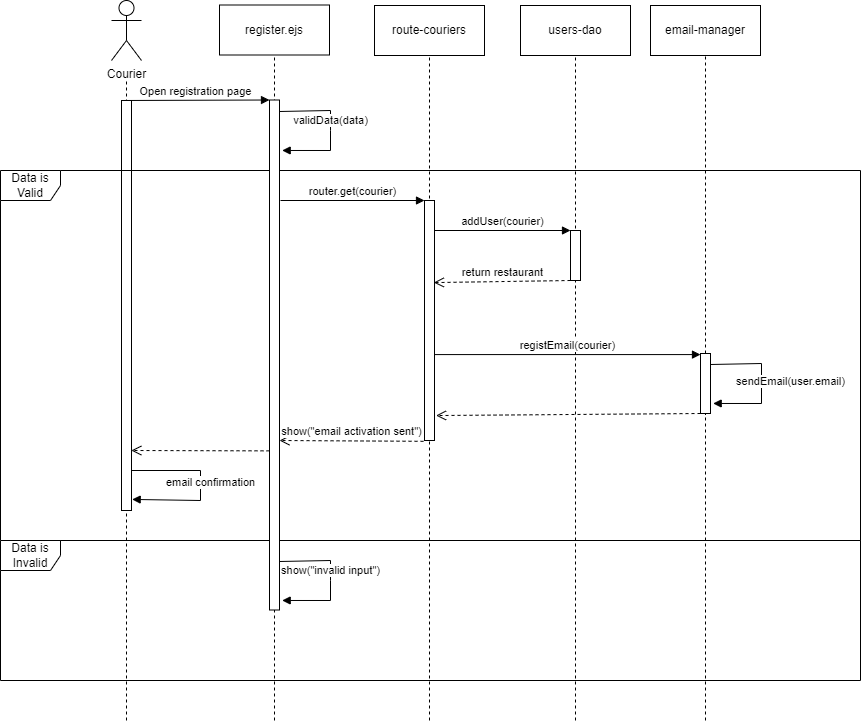

The diagram above was exported from draw.io. Its source (the exported page's mxGraphModel, read from the mxfile embedded in the PNG):
<mxGraphModel dx="1195" dy="632" grid="1" gridSize="10" guides="1" tooltips="1" connect="1" arrows="1" fold="1" page="1" pageScale="1" pageWidth="827" pageHeight="1169" background="#ffffff" math="0" shadow="0">
  <root>
    <mxCell id="0" />
    <mxCell id="1" parent="0" />
    <object label="Courier" id="MAb8r_geHPQp0IE3lGr2-1">
      <mxCell style="shape=umlActor;verticalLabelPosition=bottom;verticalAlign=top;html=1;outlineConnect=0;" parent="1" vertex="1">
        <mxGeometry x="151" y="50" width="30" height="60" as="geometry" />
      </mxCell>
    </object>
    <mxCell id="udrB-m7nfIZYHo7mSgqF-13" value="" style="endArrow=none;dashed=1;html=1;rounded=0;" edge="1" parent="1">
      <mxGeometry width="50" height="50" relative="1" as="geometry">
        <mxPoint x="166" y="770" as="sourcePoint" />
        <mxPoint x="166" y="130" as="targetPoint" />
      </mxGeometry>
    </mxCell>
    <mxCell id="udrB-m7nfIZYHo7mSgqF-15" value="" style="rounded=0;whiteSpace=wrap;html=1;" vertex="1" parent="1">
      <mxGeometry x="161" y="150" width="10" height="410" as="geometry" />
    </mxCell>
    <mxCell id="udrB-m7nfIZYHo7mSgqF-19" value="Data is Valid" style="shape=umlFrame;whiteSpace=wrap;html=1;pointerEvents=0;width=60;height=30;" vertex="1" parent="1">
      <mxGeometry x="40" y="220" width="860" height="370" as="geometry" />
    </mxCell>
    <mxCell id="udrB-m7nfIZYHo7mSgqF-20" value="Data is Invalid" style="shape=umlFrame;whiteSpace=wrap;html=1;pointerEvents=0;" vertex="1" parent="1">
      <mxGeometry x="40" y="590" width="860" height="140" as="geometry" />
    </mxCell>
    <mxCell id="udrB-m7nfIZYHo7mSgqF-24" value="register.ejs" style="html=1;whiteSpace=wrap;" vertex="1" parent="1">
      <mxGeometry x="259" y="54.5" width="110" height="50" as="geometry" />
    </mxCell>
    <mxCell id="udrB-m7nfIZYHo7mSgqF-25" value="" style="endArrow=none;dashed=1;html=1;rounded=0;entryX=0.5;entryY=1;entryDx=0;entryDy=0;" edge="1" parent="1" target="udrB-m7nfIZYHo7mSgqF-24">
      <mxGeometry width="50" height="50" relative="1" as="geometry">
        <mxPoint x="314" y="770" as="sourcePoint" />
        <mxPoint x="314" y="129.5" as="targetPoint" />
      </mxGeometry>
    </mxCell>
    <mxCell id="udrB-m7nfIZYHo7mSgqF-26" value="" style="rounded=0;whiteSpace=wrap;html=1;" vertex="1" parent="1">
      <mxGeometry x="309" y="149.5" width="10" height="510" as="geometry" />
    </mxCell>
    <mxCell id="udrB-m7nfIZYHo7mSgqF-27" value="Open registration page" style="html=1;verticalAlign=bottom;endArrow=block;curved=0;rounded=0;entryX=0;entryY=0;entryDx=0;entryDy=0;" edge="1" parent="1" target="udrB-m7nfIZYHo7mSgqF-26">
      <mxGeometry width="80" relative="1" as="geometry">
        <mxPoint x="161" y="150" as="sourcePoint" />
        <mxPoint x="241" y="150" as="targetPoint" />
      </mxGeometry>
    </mxCell>
    <mxCell id="udrB-m7nfIZYHo7mSgqF-32" value="validData(data)" style="html=1;verticalAlign=bottom;endArrow=block;curved=0;rounded=0;entryX=1.267;entryY=0.097;entryDx=0;entryDy=0;entryPerimeter=0;" edge="1" parent="1">
      <mxGeometry width="80" relative="1" as="geometry">
        <mxPoint x="319" y="161" as="sourcePoint" />
        <mxPoint x="321.6700000000001" y="199.97000000000003" as="targetPoint" />
        <Array as="points">
          <mxPoint x="370" y="160" />
          <mxPoint x="370" y="180" />
          <mxPoint x="370" y="200" />
        </Array>
      </mxGeometry>
    </mxCell>
    <mxCell id="udrB-m7nfIZYHo7mSgqF-33" value="route-couriers" style="html=1;whiteSpace=wrap;" vertex="1" parent="1">
      <mxGeometry x="414" y="55" width="110" height="50" as="geometry" />
    </mxCell>
    <mxCell id="udrB-m7nfIZYHo7mSgqF-34" value="" style="endArrow=none;dashed=1;html=1;rounded=0;entryX=0.5;entryY=1;entryDx=0;entryDy=0;" edge="1" parent="1" target="udrB-m7nfIZYHo7mSgqF-33">
      <mxGeometry width="50" height="50" relative="1" as="geometry">
        <mxPoint x="469" y="770" as="sourcePoint" />
        <mxPoint x="469" y="130" as="targetPoint" />
      </mxGeometry>
    </mxCell>
    <mxCell id="udrB-m7nfIZYHo7mSgqF-35" value="" style="rounded=0;whiteSpace=wrap;html=1;" vertex="1" parent="1">
      <mxGeometry x="464" y="250" width="10" height="240" as="geometry" />
    </mxCell>
    <mxCell id="udrB-m7nfIZYHo7mSgqF-36" value="router.get(courier)" style="html=1;verticalAlign=bottom;endArrow=block;curved=0;rounded=0;entryX=0;entryY=0;entryDx=0;entryDy=0;" edge="1" parent="1" target="udrB-m7nfIZYHo7mSgqF-35">
      <mxGeometry width="80" relative="1" as="geometry">
        <mxPoint x="320" y="250" as="sourcePoint" />
        <mxPoint x="461" y="250" as="targetPoint" />
      </mxGeometry>
    </mxCell>
    <mxCell id="udrB-m7nfIZYHo7mSgqF-37" value="users-dao" style="html=1;whiteSpace=wrap;" vertex="1" parent="1">
      <mxGeometry x="560" y="55" width="110" height="50" as="geometry" />
    </mxCell>
    <mxCell id="udrB-m7nfIZYHo7mSgqF-38" value="" style="endArrow=none;dashed=1;html=1;rounded=0;entryX=0.5;entryY=1;entryDx=0;entryDy=0;" edge="1" parent="1" target="udrB-m7nfIZYHo7mSgqF-37">
      <mxGeometry width="50" height="50" relative="1" as="geometry">
        <mxPoint x="615" y="770" as="sourcePoint" />
        <mxPoint x="615" y="130" as="targetPoint" />
      </mxGeometry>
    </mxCell>
    <mxCell id="udrB-m7nfIZYHo7mSgqF-39" value="" style="rounded=0;whiteSpace=wrap;html=1;" vertex="1" parent="1">
      <mxGeometry x="610" y="280" width="10" height="50" as="geometry" />
    </mxCell>
    <mxCell id="udrB-m7nfIZYHo7mSgqF-40" value="addUser(courier)" style="html=1;verticalAlign=bottom;endArrow=block;curved=0;rounded=0;" edge="1" parent="1">
      <mxGeometry width="80" relative="1" as="geometry">
        <mxPoint x="474" y="280" as="sourcePoint" />
        <mxPoint x="610" y="280" as="targetPoint" />
      </mxGeometry>
    </mxCell>
    <mxCell id="udrB-m7nfIZYHo7mSgqF-42" value="return restaurant" style="html=1;verticalAlign=bottom;endArrow=open;dashed=1;endSize=8;curved=0;rounded=0;exitX=0;exitY=1;exitDx=0;exitDy=0;entryX=0.933;entryY=0.342;entryDx=0;entryDy=0;entryPerimeter=0;" edge="1" parent="1" source="udrB-m7nfIZYHo7mSgqF-39" target="udrB-m7nfIZYHo7mSgqF-35">
      <mxGeometry relative="1" as="geometry">
        <mxPoint x="604" y="330" as="sourcePoint" />
        <mxPoint x="480" y="330" as="targetPoint" />
      </mxGeometry>
    </mxCell>
    <mxCell id="udrB-m7nfIZYHo7mSgqF-43" value="email-manager" style="html=1;whiteSpace=wrap;" vertex="1" parent="1">
      <mxGeometry x="690" y="55" width="110" height="50" as="geometry" />
    </mxCell>
    <mxCell id="udrB-m7nfIZYHo7mSgqF-44" value="" style="endArrow=none;dashed=1;html=1;rounded=0;entryX=0.5;entryY=1;entryDx=0;entryDy=0;" edge="1" parent="1" target="udrB-m7nfIZYHo7mSgqF-43" source="udrB-m7nfIZYHo7mSgqF-45">
      <mxGeometry width="50" height="50" relative="1" as="geometry">
        <mxPoint x="745" y="770" as="sourcePoint" />
        <mxPoint x="745" y="130" as="targetPoint" />
      </mxGeometry>
    </mxCell>
    <mxCell id="udrB-m7nfIZYHo7mSgqF-46" value="registEmail(courier)" style="html=1;verticalAlign=bottom;endArrow=block;curved=0;rounded=0;entryX=0;entryY=0;entryDx=0;entryDy=0;" edge="1" parent="1">
      <mxGeometry width="80" relative="1" as="geometry">
        <mxPoint x="474" y="404.08" as="sourcePoint" />
        <mxPoint x="740" y="404.07999999999987" as="targetPoint" />
      </mxGeometry>
    </mxCell>
    <mxCell id="udrB-m7nfIZYHo7mSgqF-47" value="&amp;nbsp;" style="html=1;verticalAlign=bottom;endArrow=open;dashed=1;endSize=8;curved=0;rounded=0;entryX=1.154;entryY=0.896;entryDx=0;entryDy=0;entryPerimeter=0;exitX=0;exitY=1;exitDx=0;exitDy=0;" edge="1" parent="1" source="udrB-m7nfIZYHo7mSgqF-45" target="udrB-m7nfIZYHo7mSgqF-35">
      <mxGeometry relative="1" as="geometry">
        <mxPoint x="740" y="420" as="sourcePoint" />
        <mxPoint x="660" y="420" as="targetPoint" />
      </mxGeometry>
    </mxCell>
    <mxCell id="udrB-m7nfIZYHo7mSgqF-48" value="sendEmail(user.email)" style="html=1;verticalAlign=bottom;endArrow=block;curved=0;rounded=0;entryX=1.267;entryY=0.097;entryDx=0;entryDy=0;entryPerimeter=0;" edge="1" parent="1">
      <mxGeometry x="0.1197" y="29" width="80" relative="1" as="geometry">
        <mxPoint x="750" y="414" as="sourcePoint" />
        <mxPoint x="752.6700000000001" y="452.97" as="targetPoint" />
        <Array as="points">
          <mxPoint x="801" y="413" />
          <mxPoint x="801" y="433" />
          <mxPoint x="801" y="453" />
        </Array>
        <mxPoint as="offset" />
      </mxGeometry>
    </mxCell>
    <mxCell id="udrB-m7nfIZYHo7mSgqF-50" value="show(&quot;email activation sent&quot;)" style="html=1;verticalAlign=bottom;endArrow=open;dashed=1;endSize=8;curved=0;rounded=0;entryX=1.097;entryY=0.568;entryDx=0;entryDy=0;entryPerimeter=0;" edge="1" parent="1">
      <mxGeometry relative="1" as="geometry">
        <mxPoint x="463.03" y="490.82" as="sourcePoint" />
        <mxPoint x="319" y="490.00000000000006" as="targetPoint" />
      </mxGeometry>
    </mxCell>
    <mxCell id="udrB-m7nfIZYHo7mSgqF-51" value="" style="html=1;verticalAlign=bottom;endArrow=open;dashed=1;endSize=8;curved=0;rounded=0;entryX=0.983;entryY=0.804;entryDx=0;entryDy=0;entryPerimeter=0;" edge="1" parent="1">
      <mxGeometry x="0.0012" relative="1" as="geometry">
        <mxPoint x="309" y="500.36" as="sourcePoint" />
        <mxPoint x="170.83000000000015" y="500.0000000000001" as="targetPoint" />
        <mxPoint as="offset" />
      </mxGeometry>
    </mxCell>
    <mxCell id="udrB-m7nfIZYHo7mSgqF-52" value="email confirmation" style="html=1;verticalAlign=bottom;endArrow=block;curved=0;rounded=0;entryX=1.067;entryY=0.973;entryDx=0;entryDy=0;entryPerimeter=0;" edge="1" parent="1" target="udrB-m7nfIZYHo7mSgqF-15">
      <mxGeometry x="0.0744" y="10" width="80" relative="1" as="geometry">
        <mxPoint x="171" y="520" as="sourcePoint" />
        <mxPoint x="251" y="520" as="targetPoint" />
        <Array as="points">
          <mxPoint x="240" y="520" />
          <mxPoint x="240" y="550" />
        </Array>
        <mxPoint as="offset" />
      </mxGeometry>
    </mxCell>
    <mxCell id="udrB-m7nfIZYHo7mSgqF-54" value="show(&quot;invalid input&quot;)" style="html=1;verticalAlign=bottom;endArrow=block;curved=0;rounded=0;entryX=1.267;entryY=0.097;entryDx=0;entryDy=0;entryPerimeter=0;" edge="1" parent="1">
      <mxGeometry width="80" relative="1" as="geometry">
        <mxPoint x="319" y="611" as="sourcePoint" />
        <mxPoint x="321.6700000000001" y="649.97" as="targetPoint" />
        <Array as="points">
          <mxPoint x="370" y="610" />
          <mxPoint x="370" y="630" />
          <mxPoint x="370" y="650" />
        </Array>
      </mxGeometry>
    </mxCell>
    <mxCell id="udrB-m7nfIZYHo7mSgqF-59" value="" style="endArrow=none;dashed=1;html=1;rounded=0;entryX=0.5;entryY=1;entryDx=0;entryDy=0;" edge="1" parent="1" target="udrB-m7nfIZYHo7mSgqF-45">
      <mxGeometry width="50" height="50" relative="1" as="geometry">
        <mxPoint x="745" y="770" as="sourcePoint" />
        <mxPoint x="745" y="105" as="targetPoint" />
      </mxGeometry>
    </mxCell>
    <mxCell id="udrB-m7nfIZYHo7mSgqF-45" value="" style="rounded=0;whiteSpace=wrap;html=1;" vertex="1" parent="1">
      <mxGeometry x="740" y="403" width="10" height="60" as="geometry" />
    </mxCell>
  </root>
</mxGraphModel>